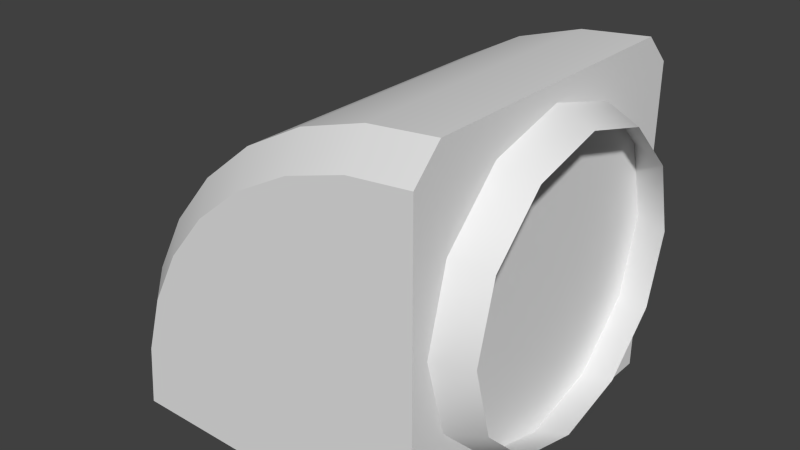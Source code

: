 # Source: jet_generator.blend  (saved by Blender 2.71.0; exported with 4.5.12 LTS)
import bpy
from mathutils import Matrix  # noqa: F401  (used for matrix-valued properties, if any)

bpy.ops.wm.read_factory_settings(use_empty=True)
scene = bpy.context.scene
scene.name = 'Scene'

# ---- collections
col_collection_1 = bpy.data.collections.new('Collection 1'); scene.collection.children.link(col_collection_1)

# ---- world
world_world = bpy.data.worlds.new('World'); scene.world = world_world
world_world.color = (0.05088, 0.05088, 0.05088)
world_world.use_sun_shadow = False
world_world.sun_shadow_jitter_overblur = 0.0
world_world.cycles.sampling_method = 'MANUAL'
world_world.cycles.sample_map_resolution = 256

# ---- meshes
me_cylinder = bpy.data.meshes.new('Cylinder')
me_cylinder.from_pydata([(0.5, -0.5, -0.5), (0.5, 0.5, -0.5), (0.5, 0.5, 0.416), (0.5, 0.4164, 0.5), (0.5, -0.4164, 0.5), (0.5, -0.5, 0.416), (-0.5, 0.4164, -0.5), (-0.416, 0.5, -0.5), (-0.416, -0.5, -0.5), (-0.5, -0.4164, -0.5), (-0.3984, 0.5, -0.3213), (-0.4808, 0.4164, -0.3049), (-0.4808, -0.4164, -0.3049), (-0.3984, -0.5, -0.3213), (-0.3462, 0.5, -0.1495), (-0.4239, 0.4164, -0.1173), (-0.4239, -0.4164, -0.1173), (-0.3462, -0.5, -0.1495), (-0.2616, 0.5, 0.008882), (-0.3315, 0.4164, 0.05557), (-0.3315, -0.4164, 0.05557), (-0.2616, -0.5, 0.008881), (-0.1477, 0.5, 0.1477), (-0.2071, 0.4164, 0.2071), (-0.2071, -0.4164, 0.2071), (-0.1477, -0.5, 0.1477), (-0.00888, 0.5, 0.2616), (-0.05557, 0.4164, 0.3315), (-0.05557, -0.4164, 0.3315), (-0.00888, -0.5, 0.2616), (0.1495, 0.5, 0.3462), (0.1173, 0.4164, 0.4239), (0.1173, -0.4164, 0.4239), (0.1495, -0.5, 0.3462), (0.3213, 0.5, 0.3984), (0.3049, 0.4164, 0.4808), (0.3049, -0.4164, 0.4808), (0.3213, -0.5, 0.3984), (0.3049, -8.345e-07, 0.4808), (0.5, -8.941e-07, 0.5), (0.5, 0.225, 0.3897), (0.6, 0.2049, 0.3549), (0.5, 0.3897, 0.225), (0.6, 0.3549, 0.2049), (0.5, 0.45, 5.96e-08), (0.6, 0.4098, 2.98e-08), (0.5, 0.3897, -0.225), (0.6, 0.3549, -0.2049), (0.5, 0.225, -0.3897), (0.6, 0.2049, -0.3549), (0.5, 8.941e-08, -0.45), (0.6, 1.788e-07, -0.4098), (0.5, -0.225, -0.3897), (0.6, -0.2049, -0.3549), (0.5, -0.3897, -0.225), (0.6, -0.3549, -0.2049), (0.5, -0.45, -2.384e-07), (0.6, -0.4098, -2.384e-07), (0.5, -0.3897, 0.225), (0.6, -0.3549, 0.2049), (0.5, -0.225, 0.3897), (0.6, -0.2049, 0.3549), (0.5, -4.47e-07, 0.45), (0.6, -3.278e-07, 0.4098), (-0.5, 0.0, -0.5), (-0.4808, -1.788e-07, -0.3049), (-0.4239, -3.278e-07, -0.1173), (-0.3315, -5.066e-07, 0.05557), (-0.2071, -6.258e-07, 0.2071), (-0.05557, -7.451e-07, 0.3315), (0.1173, -8.047e-07, 0.4239), (0.5, 2.98e-08, -0.5), (0.5, -7.749e-07, 0.416)], [], [(17, 13, 8, 0), (25, 21, 17, 0), (33, 29, 25, 0), (5, 37, 33, 0), (64, 9, 12, 65), (70, 32, 36, 38), (69, 28, 32, 70), (68, 24, 28, 69), (67, 20, 24, 68), (66, 16, 20, 67), (65, 12, 16, 66), (38, 36, 4, 39), (18, 22, 1, 14), (26, 30, 1, 22), (71, 72, 5, 0), (10, 14, 1, 7), (6, 11, 10, 7), (12, 9, 8, 13), (11, 15, 14, 10), (16, 12, 13, 17), (15, 19, 18, 14), (20, 16, 17, 21), (19, 23, 22, 18), (24, 20, 21, 25), (23, 27, 26, 22), (28, 24, 25, 29), (27, 31, 30, 26), (32, 28, 29, 33), (31, 35, 34, 30), (36, 32, 33, 37), (35, 3, 2, 34), (4, 36, 37, 5), (72, 39, 4, 5), (40, 41, 43, 42), (42, 43, 45, 44), (44, 45, 47, 46), (30, 34, 2, 1), (46, 47, 49, 48), (35, 38, 39, 3), (48, 49, 51, 50), (11, 65, 66, 15), (50, 51, 53, 52), (15, 66, 67, 19), (52, 53, 55, 54), (19, 67, 68, 23), (54, 55, 57, 56), (23, 68, 69, 27), (56, 57, 59, 58), (27, 69, 70, 31), (58, 59, 61, 60), (6, 64, 65, 11), (62, 63, 41, 40), (60, 61, 63, 62), (31, 70, 38, 35), (1, 2, 72, 71), (2, 3, 39, 72)])
me_cylinder.polygons.foreach_set('use_smooth', [True] * 56)
_k = set([(0, 5), (0, 8), (0, 71), (1, 2), (1, 7), (1, 71), (2, 3), (2, 34), (3, 35), (3, 39), (4, 5), (4, 36), (4, 39), (5, 37), (6, 7), (6, 11), (6, 64), (7, 10), (8, 9), (8, 13), (9, 12), (9, 64), (10, 14), (11, 15), (12, 16), (13, 17), (14, 18), (15, 19), (16, 20), (17, 21), (18, 22), (19, 23), (20, 24), (21, 25), (22, 26), (23, 27), (24, 28), (25, 29), (26, 30), (27, 31), (28, 32), (29, 33), (30, 34), (31, 35), (32, 36), (33, 37)])
me_cylinder.attributes.new('sharp_edge', 'BOOLEAN', 'EDGE').data.foreach_set('value', [ (min(e.vertices), max(e.vertices)) in _k for e in me_cylinder.edges])
_uv = me_cylinder.uv_layers.new(name='UVMap')
_uv.uv.foreach_set('vector', [0.625, 0.25, 0.625, 0.125, 0.625, 2.384e-07, 0.75, 0.125, 0.625, 0.5, 0.625, 0.375, 0.625, 0.25, 0.75, 0.375, 0.625, 0.75, 0.625, 0.625, 0.625, 0.5, 0.75, 0.625, 0.625, 1.0, 0.625, 0.875, 0.625, 0.75, 0.75, 0.875, 0.375, 4.768e-07, 0.5625, 2.384e-07, 0.5625, 0.125, 0.375, 0.125, 0.375, 0.75, 0.5625, 0.75, 0.5625, 0.875, 0.375, 0.875, 0.375, 0.625, 0.5625, 0.625, 0.5625, 0.75, 0.375, 0.75, 0.375, 0.5, 0.5625, 0.5, 0.5625, 0.625, 0.375, 0.625, 0.375, 0.375, 0.5625, 0.375, 0.5625, 0.5, 0.375, 0.5, 0.375, 0.25, 0.5625, 0.25, 0.5625, 0.375, 0.375, 0.375, 0.375, 0.125, 0.5625, 0.125, 0.5625, 0.25, 0.375, 0.25, 0.375, 0.875, 0.5625, 0.875, 0.5625, 1.0, 0.375, 1.0, 0.125, 0.375, 0.125, 0.5, -8.345e-07, 0.375, 0.125, 0.25, 0.125, 0.625, 0.125, 0.75, -4.768e-07, 0.625, 0.125, 0.5, 0.875, 9.616e-08, 0.875, 0.229, 0.75, 0.229, 0.75, 0.0, 0.125, 0.125, 0.125, 0.25, -1.192e-06, 0.125, 0.125, 8.345e-07, 0.1875, 7.153e-07, 0.1875, 0.125, 0.125, 0.125, 0.125, 8.345e-07, 0.5625, 0.125, 0.5625, 2.384e-07, 0.625, 2.384e-07, 0.625, 0.125, 0.1875, 0.125, 0.1875, 0.25, 0.125, 0.25, 0.125, 0.125, 0.5625, 0.25, 0.5625, 0.125, 0.625, 0.125, 0.625, 0.25, 0.1875, 0.25, 0.1875, 0.375, 0.125, 0.375, 0.125, 0.25, 0.5625, 0.375, 0.5625, 0.25, 0.625, 0.25, 0.625, 0.375, 0.1875, 0.375, 0.1875, 0.5, 0.125, 0.5, 0.125, 0.375, 0.5625, 0.5, 0.5625, 0.375, 0.625, 0.375, 0.625, 0.5, 0.1875, 0.5, 0.1875, 0.625, 0.125, 0.625, 0.125, 0.5, 0.5625, 0.625, 0.5625, 0.5, 0.625, 0.5, 0.625, 0.625, 0.1875, 0.625, 0.1875, 0.75, 0.125, 0.75, 0.125, 0.625, 0.5625, 0.75, 0.5625, 0.625, 0.625, 0.625, 0.625, 0.75, 0.1875, 0.75, 0.1875, 0.875, 0.125, 0.875, 0.125, 0.75, 0.5625, 0.875, 0.5625, 0.75, 0.625, 0.75, 0.625, 0.875, 0.1875, 0.875, 0.1875, 1.0, 0.125, 1.0, 0.125, 0.875, 0.5625, 1.0, 0.5625, 0.875, 0.625, 0.875, 0.625, 1.0, 0.875, 0.229, 0.875, 0.25, 0.7709, 0.25, 0.75, 0.229, 0.9375, 0.75, 1.0, 0.75, 1.0, 0.875, 0.9375, 0.875, 0.9375, 0.875, 1.0, 0.875, 1.0, 1.0, 0.9375, 1.0, 0.9375, 0.25, 1.0, 0.25, 1.0, 0.375, 0.9375, 0.375, 0.125, 0.75, 0.125, 0.875, 0.125, 1.0, -2.384e-07, 0.875, 0.9375, 0.375, 1.0, 0.375, 1.0, 0.5, 0.9375, 0.5, 0.1875, 0.875, 0.375, 0.875, 0.375, 1.0, 0.1875, 1.0, 0.9375, 0.5, 1.0, 0.5, 1.0, 0.625, 0.9375, 0.625, 0.1875, 0.125, 0.375, 0.125, 0.375, 0.25, 0.1875, 0.25, 0.9375, 0.625, 1.0, 0.625, 1.0, 0.75, 0.9375, 0.75, 0.1875, 0.25, 0.375, 0.25, 0.375, 0.375, 0.1875, 0.375, 0.9375, 0.75, 1.0, 0.75, 1.0, 0.875, 0.9375, 0.875, 0.1875, 0.375, 0.375, 0.375, 0.375, 0.5, 0.1875, 0.5, 0.9375, 0.875, 1.0, 0.875, 1.0, 1.0, 0.9375, 1.0, 0.1875, 0.5, 0.375, 0.5, 0.375, 0.625, 0.1875, 0.625, 0.9375, 0.25, 1.0, 0.25, 1.0, 0.375, 0.9375, 0.375, 0.1875, 0.625, 0.375, 0.625, 0.375, 0.75, 0.1875, 0.75, 0.9375, 0.375, 1.0, 0.375, 1.0, 0.5, 0.9375, 0.5, 0.1875, 7.153e-07, 0.375, 4.768e-07, 0.375, 0.125, 0.1875, 0.125, 0.9375, 0.625, 1.0, 0.625, 1.0, 0.75, 0.9375, 0.75, 0.9375, 0.5, 1.0, 0.5, 1.0, 0.625, 0.9375, 0.625, 0.1875, 0.75, 0.375, 0.75, 0.375, 0.875, 0.1875, 0.875, 1.0, 1.923e-07, 1.0, 0.229, 0.875, 0.229, 0.875, 9.616e-08, 1.0, 0.229, 0.9791, 0.25, 0.875, 0.25, 0.875, 0.229])
me_cylinder.use_remesh_preserve_volume = False
me_cylinder.use_remesh_preserve_attributes = False
me_cylinder.use_mirror_vertex_groups = False
me_cylinder.update()

# ---- objects
ob_cylinder = bpy.data.objects.new('Cylinder', me_cylinder)

# ---- transforms, parenting, visibility, modifiers, constraints
ob_cylinder.location = (0.0, 0.0, 0.0)
ob_cylinder.lineart.crease_threshold = 0.0
_m = ob_cylinder.modifiers.new('EdgeSplit', 'EDGE_SPLIT')
_m.use_edge_angle = False

# ---- collection membership
col_collection_1.objects.link(ob_cylinder)

# ---- scene / render settings (as saved in the file)
scene.frame_start = 1; scene.frame_end = 250; scene.frame_set(1)
scene.render.engine = 'BLENDER_EEVEE_NEXT'
scene.render.resolution_percentage = 50
scene.render.dither_intensity = 0.0
scene.cycles.use_denoising = False
scene.cycles.samples = 10
scene.cycles.sampling_pattern = 'TABULATED_SOBOL'
scene.cycles.light_sampling_threshold = 0.0
scene.cycles.use_adaptive_sampling = False
scene.cycles.use_light_tree = False
scene.cycles.blur_glossy = 0.0
scene.cycles.volume_bounces = 1
scene.cycles.pixel_filter_type = 'GAUSSIAN'
scene.cycles.sample_clamp_indirect = 0.0
scene.view_settings.view_transform = 'Standard'
bpy.context.view_layer.update()

# ---- added for rendering (the .blend has no active camera and no usable light): camera, sun
cam_auto = bpy.data.cameras.new('AutoCamera')
cam_auto.lens = 50.0
cam_auto.sensor_width = 36.0
cam_auto.clip_end = 1000.0
ob_auto_camera = bpy.data.objects.new('AutoCamera', cam_auto)
scene.collection.objects.link(ob_auto_camera)
ob_auto_camera.location = (1.70768, -1.98921, 1.32614)
ob_auto_camera.rotation_euler = (1.09748, -7.21219e-08, 0.694738)
scene.camera = ob_auto_camera
light_auto_sun = bpy.data.lights.new('AutoSun', 'SUN')
light_auto_sun.energy = 3.0
light_auto_sun.angle = 0.0523599
ob_auto_sun = bpy.data.objects.new('AutoSun', light_auto_sun)
scene.collection.objects.link(ob_auto_sun)
ob_auto_sun.rotation_euler = (0.872665, 0.174533, 0.523599)
bpy.context.view_layer.update()
